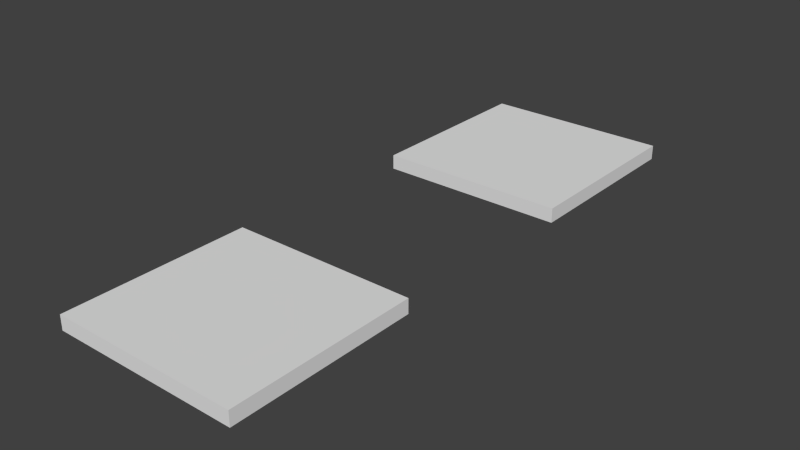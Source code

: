 # Source: plataformesHoritzontals.blend  (saved by Blender 2.68.0; exported with 4.5.12 LTS)
import bpy
from mathutils import Matrix  # noqa: F401  (used for matrix-valued properties, if any)

bpy.ops.wm.read_factory_settings(use_empty=True)
scene = bpy.context.scene
scene.name = 'Scene'

# ---- collections
col_collection_1 = bpy.data.collections.new('Collection 1'); scene.collection.children.link(col_collection_1)

# ---- materials (node trees are filled in below, after node groups)
mat_material_001 = bpy.data.materials.new('Material.001')
mat_material_001.alpha_threshold = 0.0
mat_material_001.use_transparent_shadow = False
mat_material_001.roughness = 0.5
mat_material_001.line_color = (0.0, 0.0, 0.0, 1.0)
mat_material_002 = bpy.data.materials.new('Material.002')
mat_material_002.alpha_threshold = 0.0
mat_material_002.use_transparent_shadow = False
mat_material_002.roughness = 0.5
mat_material_002.line_color = (0.0, 0.0, 0.0, 1.0)

# ---- material node trees

# ---- world
world_world = bpy.data.worlds.new('World'); scene.world = world_world
world_world.color = (0.05088, 0.05088, 0.05088)
world_world.use_sun_shadow = False
world_world.sun_shadow_jitter_overblur = 0.0
world_world.cycles.sampling_method = 'MANUAL'
world_world.cycles.sample_map_resolution = 256

# ---- meshes
me_cube_001 = bpy.data.meshes.new('Cube.001')
me_cube_001.from_pydata([(-1.0, -1.0, -1.0), (-1.0, 1.0, -1.0), (1.0, 1.0, -1.0), (1.0, -1.0, -1.0), (-1.0, -1.0, 1.0), (-1.0, 1.0, 1.0), (1.0, 1.0, 1.0), (1.0, -1.0, 1.0)], [], [(4, 5, 1, 0), (5, 6, 2, 1), (6, 7, 3, 2), (7, 4, 0, 3), (0, 1, 2, 3), (7, 6, 5, 4)])
_uv = me_cube_001.uv_layers.new(name='UVMap')
_uv.uv.foreach_set('vector', [0.9987, 0.7696, 0.004353, 0.7707, 0.003333, 0.6924, 0.9976, 0.6913, 0.00102, 0.7633, 0.0, 0.695, 0.9943, 0.696, 0.9953, 0.7643, 1.0, 0.7576, -0.000314, 0.7587, -0.001333, 0.6904, 0.999, 0.6913, 0.0003528, 0.7593, -0.0006666, 0.691, 0.9976, 0.698, 0.9987, 0.7663, 0.9973, 0.6876, 0.307, 0.6887, 0.306, 0.006353, 0.9963, 0.005333, 0.3073, 0.001686, 0.9996, 0.002667, 0.9967, 0.689, 0.3084, 0.69])
me_cube_001.materials.append(mat_material_001)
me_cube_001.use_remesh_preserve_volume = False
me_cube_001.use_remesh_preserve_attributes = False
me_cube_001.use_mirror_vertex_groups = False
me_cube_001.update()
me_cube_002 = bpy.data.meshes.new('Cube.002')
me_cube_002.from_pydata([(-1.0, -1.0, -1.0), (-1.0, 1.0, -1.0), (1.0, 1.0, -1.0), (1.0, -1.0, -1.0), (-1.0, -1.0, 1.0), (-1.0, 1.0, 1.0), (1.0, 1.0, 1.0), (1.0, -1.0, 1.0)], [], [(4, 5, 1, 0), (5, 6, 2, 1), (6, 7, 3, 2), (7, 4, 0, 3), (0, 1, 2, 3), (7, 6, 5, 4)])
_uv = me_cube_002.uv_layers.new(name='UVMap')
_uv.uv.foreach_set('vector', [0.9987, 0.7636, 0.002353, 0.7647, 0.001333, 0.6964, 0.9976, 0.6953, -0.00298, 0.7753, -0.004, 0.695, 0.9963, 0.694, 0.9973, 0.7743, 1.0, 0.7656, 0.003686, 0.7667, 0.002667, 0.6964, 0.999, 0.6953, 0.0003528, 0.7733, -0.0006666, 0.695, 0.9976, 0.694, 0.9987, 0.7723, 0.9953, 0.6896, 0.309, 0.6907, 0.308, 0.004353, 0.9943, 0.003333, 0.3073, 0.003686, 0.9936, 0.002667, 0.9947, 0.691, 0.3084, 0.692])
me_cube_002.materials.append(mat_material_002)
me_cube_002.use_remesh_preserve_volume = False
me_cube_002.use_remesh_preserve_attributes = False
me_cube_002.use_mirror_vertex_groups = False
me_cube_002.update()

# ---- objects
ob_cube = bpy.data.objects.new('Cube', me_cube_001)
ob_cube_001 = bpy.data.objects.new('Cube.001', me_cube_002)

# ---- transforms, parenting, visibility, modifiers, constraints
ob_cube.location = (0.0, -3.825, 0.0)
ob_cube.scale = (1.832, 1.832, 0.1414)
ob_cube.lineart.crease_threshold = 0.0
ob_cube_001.location = (0.0, 3.835, 0.0)
ob_cube_001.scale = (1.832, 1.832, 0.1414)
ob_cube_001.lineart.crease_threshold = 0.0

# ---- collection membership
col_collection_1.objects.link(ob_cube)
col_collection_1.objects.link(ob_cube_001)

# ---- scene / render settings (as saved in the file)
scene.frame_start = 1; scene.frame_end = 80; scene.frame_set(20)
scene.render.engine = 'BLENDER_EEVEE_NEXT'
scene.render.image_settings.color_mode = 'RGB'
scene.render.image_settings.compression = 90
scene.render.resolution_percentage = 50
scene.render.dither_intensity = 0.0
scene.cycles.use_denoising = False
scene.cycles.samples = 10
scene.cycles.sampling_pattern = 'TABULATED_SOBOL'
scene.cycles.light_sampling_threshold = 0.0
scene.cycles.use_adaptive_sampling = False
scene.cycles.use_light_tree = False
scene.cycles.blur_glossy = 0.0
scene.cycles.volume_bounces = 1
scene.cycles.pixel_filter_type = 'GAUSSIAN'
scene.cycles.sample_clamp_indirect = 0.0
scene.view_settings.view_transform = 'Standard'
bpy.context.view_layer.update()

# ---- added for rendering (the .blend has no active camera and no usable light): camera, sun
cam_auto = bpy.data.cameras.new('AutoCamera')
cam_auto.lens = 50.0
cam_auto.sensor_width = 36.0
cam_auto.clip_end = 1000.0
ob_auto_camera = bpy.data.objects.new('AutoCamera', cam_auto)
scene.collection.objects.link(ob_auto_camera)
ob_auto_camera.location = (11.0162, -13.2147, 8.81297)
ob_auto_camera.rotation_euler = (1.09748, -7.21219e-08, 0.694738)
scene.camera = ob_auto_camera
light_auto_sun = bpy.data.lights.new('AutoSun', 'SUN')
light_auto_sun.energy = 3.0
light_auto_sun.angle = 0.0523599
ob_auto_sun = bpy.data.objects.new('AutoSun', light_auto_sun)
scene.collection.objects.link(ob_auto_sun)
ob_auto_sun.rotation_euler = (0.872665, 0.174533, 0.523599)
bpy.context.view_layer.update()
